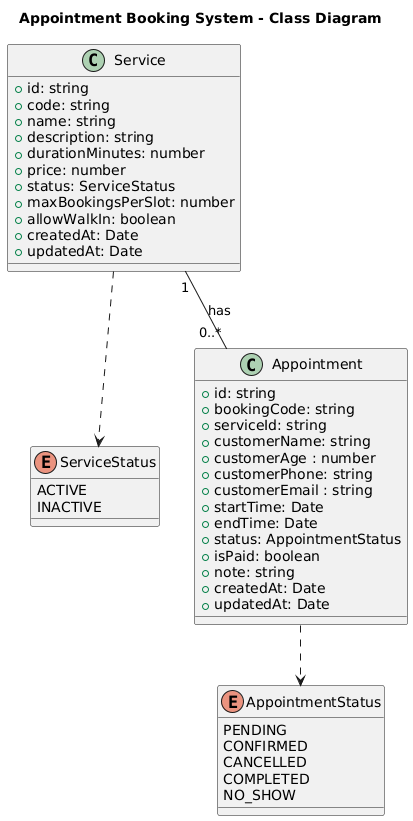

The diagram above was rendered by PlantUML. Its source (embedded in the PNG):
@startuml
title Appointment Booking System - Class Diagram


enum ServiceStatus {
  ACTIVE
  INACTIVE
}

enum AppointmentStatus {
  PENDING
  CONFIRMED
  CANCELLED
  COMPLETED
  NO_SHOW
}


class Service {
  +id: string
  +code: string
  +name: string
  +description: string
  +durationMinutes: number
  +price: number
  +status: ServiceStatus
  +maxBookingsPerSlot: number
  +allowWalkIn: boolean
  +createdAt: Date
  +updatedAt: Date
}

class Appointment {
  +id: string
  +bookingCode: string
  +serviceId: string
  +customerName: string
  +customerAge : number
  +customerPhone: string
  +customerEmail : string 
  +startTime: Date
  +endTime: Date
  +status: AppointmentStatus
  +isPaid: boolean
  +note: string
  +createdAt: Date
  +updatedAt: Date
}

Service "1" -- "0..*" Appointment : has
Service ..> ServiceStatus
Appointment ..> AppointmentStatus
@enduml